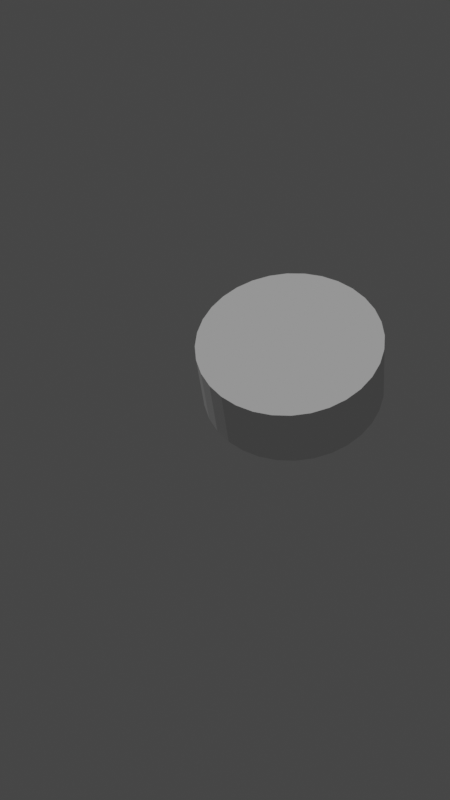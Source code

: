# Source: drawCat.blend  (saved by Blender 2.82.7; exported with 4.5.12 LTS)
import bpy
from mathutils import Matrix  # noqa: F401  (used for matrix-valued properties, if any)

bpy.ops.wm.read_factory_settings(use_empty=True)
scene = bpy.context.scene
scene.name = 'Scene'

# ---- collections
col_collection = bpy.data.collections.new('Collection'); scene.collection.children.link(col_collection)

# ---- materials (node trees are filled in below, after node groups)
mat_scetch = bpy.data.materials.new('scetch')
mat_scetch.use_transparent_shadow = False
mat_darklines = bpy.data.materials.new('darkLines')
mat_darklines.use_transparent_shadow = False
mat_black = bpy.data.materials.new('black')
mat_black.use_transparent_shadow = False
mat_white = bpy.data.materials.new('white')
mat_white.use_transparent_shadow = False
mat_green = bpy.data.materials.new('green')
mat_green.use_transparent_shadow = False

# ---- material node trees
mat_scetch.use_nodes = True; mat_scetch.node_tree.nodes.clear()
_N = mat_scetch.node_tree.nodes; _L = mat_scetch.node_tree.links
n0 = _N.new('ShaderNodeOutputMaterial'); n0.name = 'Material Output'; n0.location = (300, 300)
n1 = _N.new('ShaderNodeBsdfPrincipled'); n1.name = 'Principled BSDF'; n1.location = (10, 300)
n1.distribution = 'GGX'
n1.subsurface_method = 'BURLEY'
n1.inputs[3].default_value = 1.45
n1.inputs[27].default_value = (0.0, 0.0, 0.0, 1.0)
n1.inputs[28].default_value = 1.0
_L.new(n1.outputs[0], n0.inputs[0])
n0.is_active_output = True
mat_darklines.use_nodes = True; mat_darklines.node_tree.nodes.clear()
_N = mat_darklines.node_tree.nodes; _L = mat_darklines.node_tree.links
n0 = _N.new('ShaderNodeOutputMaterial'); n0.name = 'Material Output'; n0.location = (300, 300)
n1 = _N.new('ShaderNodeBsdfPrincipled'); n1.name = 'Principled BSDF'; n1.location = (10, 300)
n1.distribution = 'GGX'
n1.subsurface_method = 'BURLEY'
n1.inputs[3].default_value = 1.45
n1.inputs[27].default_value = (0.0, 0.0, 0.0, 1.0)
n1.inputs[28].default_value = 1.0
_L.new(n1.outputs[0], n0.inputs[0])
n0.is_active_output = True
mat_black.use_nodes = True; mat_black.node_tree.nodes.clear()
_N = mat_black.node_tree.nodes; _L = mat_black.node_tree.links
n0 = _N.new('ShaderNodeOutputMaterial'); n0.name = 'Material Output'; n0.location = (300, 300)
n1 = _N.new('ShaderNodeBsdfPrincipled'); n1.name = 'Principled BSDF'; n1.location = (10, 300)
n1.distribution = 'GGX'
n1.subsurface_method = 'BURLEY'
n1.inputs[3].default_value = 1.45
n1.inputs[27].default_value = (0.0, 0.0, 0.0, 1.0)
n1.inputs[28].default_value = 1.0
_L.new(n1.outputs[0], n0.inputs[0])
n0.is_active_output = True
mat_white.use_nodes = True; mat_white.node_tree.nodes.clear()
_N = mat_white.node_tree.nodes; _L = mat_white.node_tree.links
n0 = _N.new('ShaderNodeOutputMaterial'); n0.name = 'Material Output'; n0.location = (300, 300)
n1 = _N.new('ShaderNodeBsdfPrincipled'); n1.name = 'Principled BSDF'; n1.location = (10, 300)
n1.distribution = 'GGX'
n1.subsurface_method = 'BURLEY'
n1.inputs[3].default_value = 1.45
n1.inputs[27].default_value = (0.0, 0.0, 0.0, 1.0)
n1.inputs[28].default_value = 1.0
_L.new(n1.outputs[0], n0.inputs[0])
n0.is_active_output = True
mat_green.use_nodes = True; mat_green.node_tree.nodes.clear()
_N = mat_green.node_tree.nodes; _L = mat_green.node_tree.links
n0 = _N.new('ShaderNodeOutputMaterial'); n0.name = 'Material Output'; n0.location = (300, 300)
n1 = _N.new('ShaderNodeBsdfPrincipled'); n1.name = 'Principled BSDF'; n1.location = (10, 300)
n1.distribution = 'GGX'
n1.subsurface_method = 'BURLEY'
n1.inputs[3].default_value = 1.45
n1.inputs[27].default_value = (0.0, 0.0, 0.0, 1.0)
n1.inputs[28].default_value = 1.0
_L.new(n1.outputs[0], n0.inputs[0])
n0.is_active_output = True

# ---- world
world_world = bpy.data.worlds.new('World'); scene.world = world_world
world_world.use_nodes = True; world_world.node_tree.nodes.clear()
_N = world_world.node_tree.nodes; _L = world_world.node_tree.links
n0 = _N.new('ShaderNodeOutputWorld'); n0.name = 'World Output'; n0.location = (300, 300)
n1 = _N.new('ShaderNodeBackground'); n1.name = 'Background'; n1.location = (10, 300)
n1.inputs[0].default_value = (0.05088, 0.05088, 0.05088, 1.0)
_L.new(n1.outputs[0], n0.inputs[0])
n0.is_active_output = True
world_world.color = (0.05088, 0.05088, 0.05088)
world_world.use_sun_shadow = False
world_world.sun_shadow_jitter_overblur = 0.0

# ---- cameras
cam_camera = bpy.data.cameras.new('Camera')
cam_camera.clip_end = 100.0
cam_camera.ortho_scale = 7.314
cam_camera.show_background_images = True

# ---- lights
light_sun = bpy.data.lights.new('Sun', 'SUN')
light_sun.transmission_factor = 0.0
light_sun.energy = 1.0
light_sun.shadow_soft_size = 0.125

# ---- meshes
me_cylinder = bpy.data.meshes.new('Cylinder')
me_cylinder.from_pydata([(0.0, 1.0, -1.0), (0.0, 1.0, 1.0), (0.1951, 0.9808, -1.0), (0.1951, 0.9808, 1.0), (0.3827, 0.9239, -1.0), (0.3827, 0.9239, 1.0), (0.5556, 0.8315, -1.0), (0.5556, 0.8315, 1.0), (0.7071, 0.7071, -1.0), (0.7071, 0.7071, 1.0), (0.8315, 0.5556, -1.0), (0.8315, 0.5556, 1.0), (0.9239, 0.3827, -1.0), (0.9239, 0.3827, 1.0), (0.9808, 0.1951, -1.0), (0.9808, 0.1951, 1.0), (1.0, 7.55e-08, -1.0), (1.0, 7.55e-08, 1.0), (0.9808, -0.1951, -1.0), (0.9808, -0.1951, 1.0), (0.9239, -0.3827, -1.0), (0.9239, -0.3827, 1.0), (0.8315, -0.5556, -1.0), (0.8315, -0.5556, 1.0), (0.7071, -0.7071, -1.0), (0.7071, -0.7071, 1.0), (0.5556, -0.8315, -1.0), (0.5556, -0.8315, 1.0), (0.3827, -0.9239, -1.0), (0.3827, -0.9239, 1.0), (0.1951, -0.9808, -1.0), (0.1951, -0.9808, 1.0), (-3.258e-07, -1.0, -1.0), (-3.258e-07, -1.0, 1.0), (-0.1951, -0.9808, -1.0), (-0.1951, -0.9808, 1.0), (-0.3827, -0.9239, -1.0), (-0.3827, -0.9239, 1.0), (-0.5556, -0.8315, -1.0), (-0.5556, -0.8315, 1.0), (-0.7071, -0.7071, -1.0), (-0.7071, -0.7071, 1.0), (-0.8315, -0.5556, -1.0), (-0.8315, -0.5556, 1.0), (-0.9239, -0.3827, -1.0), (-0.9239, -0.3827, 1.0), (-0.9808, -0.1951, -1.0), (-0.9808, -0.1951, 1.0), (-1.0, 9.656e-07, -1.0), (-1.0, 9.656e-07, 1.0), (-0.9808, 0.1951, -1.0), (-0.9808, 0.1951, 1.0), (-0.9239, 0.3827, -1.0), (-0.9239, 0.3827, 1.0), (-0.8315, 0.5556, -1.0), (-0.8315, 0.5556, 1.0), (-0.7071, 0.7071, -1.0), (-0.7071, 0.7071, 1.0), (-0.5556, 0.8315, -1.0), (-0.5556, 0.8315, 1.0), (-0.3827, 0.9239, -1.0), (-0.3827, 0.9239, 1.0), (-0.1951, 0.9808, -1.0), (-0.1951, 0.9808, 1.0)], [], [(0, 1, 3, 2), (2, 3, 5, 4), (4, 5, 7, 6), (6, 7, 9, 8), (8, 9, 11, 10), (10, 11, 13, 12), (12, 13, 15, 14), (14, 15, 17, 16), (16, 17, 19, 18), (18, 19, 21, 20), (20, 21, 23, 22), (22, 23, 25, 24), (24, 25, 27, 26), (26, 27, 29, 28), (28, 29, 31, 30), (30, 31, 33, 32), (32, 33, 35, 34), (34, 35, 37, 36), (36, 37, 39, 38), (38, 39, 41, 40), (40, 41, 43, 42), (42, 43, 45, 44), (44, 45, 47, 46), (46, 47, 49, 48), (48, 49, 51, 50), (50, 51, 53, 52), (52, 53, 55, 54), (54, 55, 57, 56), (56, 57, 59, 58), (58, 59, 61, 60), (3, 1, 63, 61, 59, 57, 55, 53, 51, 49, 47, 45, 43, 41, 39, 37, 35, 33, 31, 29, 27, 25, 23, 21, 19, 17, 15, 13, 11, 9, 7, 5), (60, 61, 63, 62), (62, 63, 1, 0), (0, 2, 4, 6, 8, 10, 12, 14, 16, 18, 20, 22, 24, 26, 28, 30, 32, 34, 36, 38, 40, 42, 44, 46, 48, 50, 52, 54, 56, 58, 60, 62)])
_uv = me_cylinder.uv_layers.new(name='UVMap')
_uv.uv.foreach_set('vector', [1.0, 0.5, 1.0, 1.0, 0.9688, 1.0, 0.9688, 0.5, 0.9688, 0.5, 0.9688, 1.0, 0.9375, 1.0, 0.9375, 0.5, 0.9375, 0.5, 0.9375, 1.0, 0.9062, 1.0, 0.9062, 0.5, 0.9062, 0.5, 0.9062, 1.0, 0.875, 1.0, 0.875, 0.5, 0.875, 0.5, 0.875, 1.0, 0.8438, 1.0, 0.8438, 0.5, 0.8438, 0.5, 0.8438, 1.0, 0.8125, 1.0, 0.8125, 0.5, 0.8125, 0.5, 0.8125, 1.0, 0.7812, 1.0, 0.7812, 0.5, 0.7812, 0.5, 0.7812, 1.0, 0.75, 1.0, 0.75, 0.5, 0.75, 0.5, 0.75, 1.0, 0.7188, 1.0, 0.7188, 0.5, 0.7188, 0.5, 0.7188, 1.0, 0.6875, 1.0, 0.6875, 0.5, 0.6875, 0.5, 0.6875, 1.0, 0.6562, 1.0, 0.6562, 0.5, 0.6562, 0.5, 0.6562, 1.0, 0.625, 1.0, 0.625, 0.5, 0.625, 0.5, 0.625, 1.0, 0.5938, 1.0, 0.5938, 0.5, 0.5938, 0.5, 0.5938, 1.0, 0.5625, 1.0, 0.5625, 0.5, 0.5625, 0.5, 0.5625, 1.0, 0.5312, 1.0, 0.5312, 0.5, 0.5312, 0.5, 0.5312, 1.0, 0.5, 1.0, 0.5, 0.5, 0.5, 0.5, 0.5, 1.0, 0.4688, 1.0, 0.4688, 0.5, 0.4688, 0.5, 0.4688, 1.0, 0.4375, 1.0, 0.4375, 0.5, 0.4375, 0.5, 0.4375, 1.0, 0.4062, 1.0, 0.4062, 0.5, 0.4062, 0.5, 0.4062, 1.0, 0.375, 1.0, 0.375, 0.5, 0.375, 0.5, 0.375, 1.0, 0.3438, 1.0, 0.3438, 0.5, 0.3438, 0.5, 0.3438, 1.0, 0.3125, 1.0, 0.3125, 0.5, 0.3125, 0.5, 0.3125, 1.0, 0.2812, 1.0, 0.2812, 0.5, 0.2812, 0.5, 0.2812, 1.0, 0.25, 1.0, 0.25, 0.5, 0.25, 0.5, 0.25, 1.0, 0.2188, 1.0, 0.2188, 0.5, 0.2188, 0.5, 0.2188, 1.0, 0.1875, 1.0, 0.1875, 0.5, 0.1875, 0.5, 0.1875, 1.0, 0.1562, 1.0, 0.1562, 0.5, 0.1562, 0.5, 0.1562, 1.0, 0.125, 1.0, 0.125, 0.5, 0.125, 0.5, 0.125, 1.0, 0.09375, 1.0, 0.09375, 0.5, 0.09375, 0.5, 0.09375, 1.0, 0.0625, 1.0, 0.0625, 0.5, 0.2968, 0.4854, 0.25, 0.49, 0.2032, 0.4854, 0.1582, 0.4717, 0.1167, 0.4496, 0.08029, 0.4197, 0.05045, 0.3833, 0.02827, 0.3418, 0.01461, 0.2968, 0.01, 0.25, 0.01461, 0.2032, 0.02827, 0.1582, 0.05045, 0.1167, 0.08029, 0.08029, 0.1167, 0.05045, 0.1582, 0.02827, 0.2032, 0.01461, 0.25, 0.01, 0.2968, 0.01461, 0.3418, 0.02827, 0.3833, 0.05045, 0.4197, 0.08029, 0.4496, 0.1167, 0.4717, 0.1582, 0.4854, 0.2032, 0.49, 0.25, 0.4854, 0.2968, 0.4717, 0.3418, 0.4496, 0.3833, 0.4197, 0.4197, 0.3833, 0.4496, 0.3418, 0.4717, 0.0625, 0.5, 0.0625, 1.0, 0.03125, 1.0, 0.03125, 0.5, 0.03125, 0.5, 0.03125, 1.0, 0.0, 1.0, 0.0, 0.5, 0.75, 0.49, 0.7968, 0.4854, 0.8418, 0.4717, 0.8833, 0.4496, 0.9197, 0.4197, 0.9496, 0.3833, 0.9717, 0.3418, 0.9854, 0.2968, 0.99, 0.25, 0.9854, 0.2032, 0.9717, 0.1582, 0.9496, 0.1167, 0.9197, 0.08029, 0.8833, 0.05045, 0.8418, 0.02827, 0.7968, 0.01461, 0.75, 0.01, 0.7032, 0.01461, 0.6582, 0.02827, 0.6167, 0.05045, 0.5803, 0.08029, 0.5504, 0.1167, 0.5283, 0.1582, 0.5146, 0.2032, 0.51, 0.25, 0.5146, 0.2968, 0.5283, 0.3418, 0.5504, 0.3833, 0.5803, 0.4197, 0.6167, 0.4496, 0.6582, 0.4717, 0.7032, 0.4854])
me_cylinder.use_remesh_fix_poles = True
me_cylinder.use_remesh_preserve_attributes = False
me_cylinder.use_mirror_vertex_groups = False
me_cylinder.update()

# ---- objects
ob_camera = bpy.data.objects.new('Camera', cam_camera)
ob_stroke = bpy.data.objects.new('Stroke', None)
ob_cylinder = bpy.data.objects.new('Cylinder', me_cylinder)
ob_sun = bpy.data.objects.new('Sun', light_sun)

# ---- transforms, parenting, visibility, modifiers, constraints
ob_camera.location = (0.0, 0.0, 0.0)
ob_camera.rotation_euler = (1.571, -0.0, 0.0)
ob_camera.lock_rotations_4d = False
ob_camera.empty_display_type = 'ARROWS'
ob_camera.color = (0.0, 0.0, 0.0, 0.0)
ob_camera.display_type = 'WIRE'
ob_camera.lineart.crease_threshold = 0.0
ob_stroke.location = (0.0, 9.76, 0.0)
ob_stroke.empty_image_offset = (0.0, 0.0)
ob_stroke.color = (0.0, 0.0, 0.0, 1.0)
ob_stroke.lineart.crease_threshold = 0.0
ob_cylinder.location = (0.6033, 10.15, 0.326)
ob_cylinder.rotation_euler = (0.8936, 0.1006, -0.2093)
ob_cylinder.scale = (0.8463, 0.8463, 0.3262)
ob_cylinder.lineart.crease_threshold = 0.0
ob_sun.location = (-4.276, 3.437, 3.643)
ob_sun.rotation_euler = (0.6285, -0.3699, -0.03748)
ob_sun.lineart.crease_threshold = 0.0

# ---- collection membership
col_collection.objects.link(ob_camera)
col_collection.objects.link(ob_stroke)
col_collection.objects.link(ob_cylinder)
col_collection.objects.link(ob_sun)

# ---- scene / render settings (as saved in the file)
scene.camera = ob_camera
scene.frame_start = 1; scene.frame_end = 250; scene.frame_set(1)
scene.render.engine = 'BLENDER_EEVEE_NEXT'
scene.render.resolution_x = 899
scene.render.resolution_y = 1600
scene.render.film_transparent = True
scene.cycles.use_denoising = False
scene.cycles.samples = 128
scene.cycles.sampling_pattern = 'TABULATED_SOBOL'
scene.cycles.use_adaptive_sampling = False
scene.cycles.use_light_tree = False
scene.view_settings.view_transform = 'Filmic'
bpy.context.view_layer.update()
